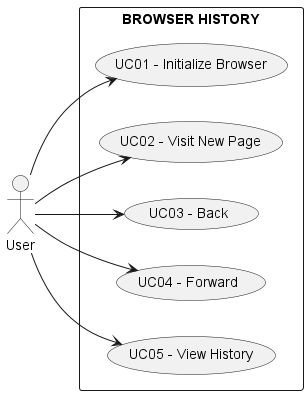

The diagram above was rendered by PlantUML. Its source (embedded in the PNG):
@startuml
left to right direction
actor User

rectangle "BROWSER HISTORY" {
  usecase "UC01 - Initialize Browser" as UC1
  usecase "UC02 - Visit New Page" as UC2
  usecase "UC03 - Back" as UC3
  usecase "UC04 - Forward" as UC4
  usecase "UC05 - View History" as UC5
}

User --> UC1
User --> UC2
User --> UC3
User --> UC4
User --> UC5
@enduml